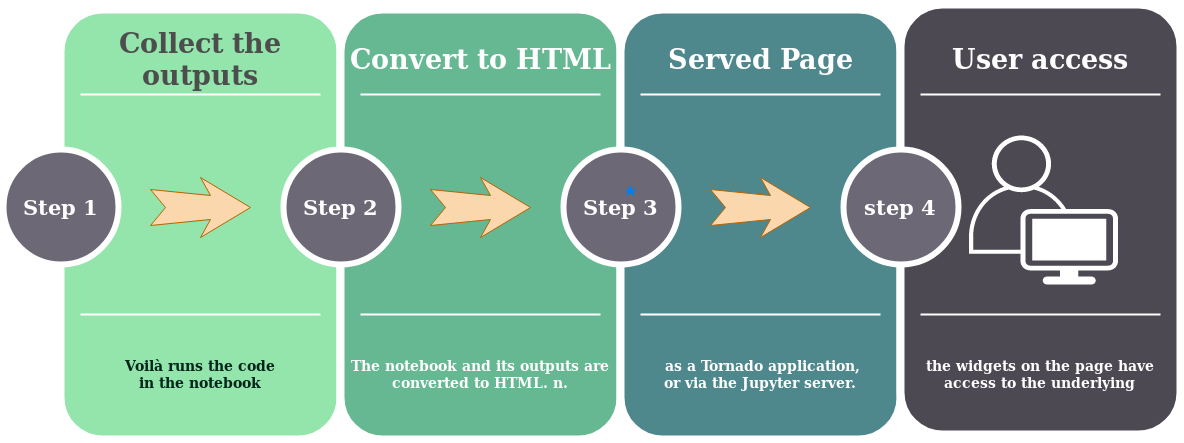

The diagram above was exported from draw.io. Its source (the exported page's mxGraphModel, read from the mxfile embedded in the PNG):
<mxGraphModel dx="1422" dy="766" grid="1" gridSize="10" guides="1" tooltips="1" connect="1" arrows="1" fold="1" page="1" pageScale="1.5" pageWidth="1169" pageHeight="826" background="#ffffff" math="0" shadow="0">
  <root>
    <mxCell id="0" />
    <mxCell id="1" parent="0" />
    <mxCell id="60da8b9f42644d3a-2" value="" style="whiteSpace=wrap;html=1;rounded=1;shadow=0;strokeWidth=8;fontSize=20;align=center;fillColor=#93E5AB;strokeColor=#FFFFFF;" parent="1" vertex="1">
      <mxGeometry x="316" y="405" width="280" height="430" as="geometry" />
    </mxCell>
    <mxCell id="60da8b9f42644d3a-3" value="&lt;font color=&quot;#4D4D4D&quot;&gt;Collect the outputs&lt;/font&gt;" style="text;html=1;strokeColor=none;fillColor=none;align=center;verticalAlign=middle;whiteSpace=wrap;rounded=0;shadow=0;fontSize=27;fontColor=#FFFFFF;fontStyle=1" parent="1" vertex="1">
      <mxGeometry x="316" y="425" width="280" height="60" as="geometry" />
    </mxCell>
    <mxCell id="60da8b9f42644d3a-4" value="&lt;div&gt;&lt;b&gt;&lt;font color=&quot;#00241B&quot;&gt;Voilà runs the code &lt;br&gt;&lt;/font&gt;&lt;/b&gt;&lt;/div&gt;&lt;div&gt;&lt;b&gt;&lt;font color=&quot;#00241B&quot;&gt;in the notebook&lt;/font&gt;&lt;/b&gt;&lt;/div&gt;" style="text;html=1;strokeColor=none;fillColor=none;align=center;verticalAlign=middle;whiteSpace=wrap;rounded=0;shadow=0;fontSize=14;fontColor=#FFFFFF;" parent="1" vertex="1">
      <mxGeometry x="316" y="725" width="280" height="90" as="geometry" />
    </mxCell>
    <mxCell id="60da8b9f42644d3a-6" value="" style="line;strokeWidth=2;html=1;rounded=0;shadow=0;fontSize=27;align=center;fillColor=none;strokeColor=#FFFFFF;" parent="1" vertex="1">
      <mxGeometry x="336" y="485" width="240" height="10" as="geometry" />
    </mxCell>
    <mxCell id="60da8b9f42644d3a-7" value="" style="line;strokeWidth=2;html=1;rounded=0;shadow=0;fontSize=27;align=center;fillColor=none;strokeColor=#FFFFFF;" parent="1" vertex="1">
      <mxGeometry x="336" y="705" width="240" height="10" as="geometry" />
    </mxCell>
    <mxCell id="60da8b9f42644d3a-8" value="&lt;font style=&quot;font-size: 21px&quot;&gt;&lt;b&gt;Step 1&lt;br&gt;&lt;/b&gt;&lt;/font&gt;" style="ellipse;whiteSpace=wrap;html=1;rounded=0;shadow=0;strokeWidth=6;fontSize=14;align=center;fillColor=#6d6875;strokeColor=#FFFFFF;fontColor=#FFFFFF;" parent="1" vertex="1">
      <mxGeometry x="259" y="545" width="115" height="115" as="geometry" />
    </mxCell>
    <mxCell id="60da8b9f42644d3a-9" value="" style="html=1;shadow=0;dashed=0;align=center;verticalAlign=middle;shape=mxgraph.arrows2.stylisedArrow;dy=0.6;dx=40;notch=15;feather=0.4;rounded=0;strokeWidth=1;fontSize=27;fillColor=#fad7ac;strokeColor=#b46504;" parent="1" vertex="1">
      <mxGeometry x="406" y="573" width="100" height="60" as="geometry" />
    </mxCell>
    <mxCell id="60da8b9f42644d3a-17" value="" style="whiteSpace=wrap;html=1;rounded=1;shadow=0;strokeWidth=8;fontSize=20;align=center;fillColor=#65B891;strokeColor=#FFFFFF;" parent="1" vertex="1">
      <mxGeometry x="596" y="405" width="280" height="430" as="geometry" />
    </mxCell>
    <mxCell id="60da8b9f42644d3a-18" value="&lt;font color=&quot;#FFFFFF&quot;&gt;Convert to HTML&lt;/font&gt;" style="text;html=1;strokeColor=none;fillColor=none;align=center;verticalAlign=middle;whiteSpace=wrap;rounded=0;shadow=0;fontSize=27;fontColor=#FFFFFF;fontStyle=1" parent="1" vertex="1">
      <mxGeometry x="596" y="425" width="280" height="60" as="geometry" />
    </mxCell>
    <mxCell id="60da8b9f42644d3a-19" value="&lt;font color=&quot;#FFFFFF&quot;&gt;&lt;b&gt;The notebook and its outputs are converted to HTML. n.&lt;/b&gt;&lt;/font&gt;&lt;br&gt;" style="text;html=1;strokeColor=none;fillColor=none;align=center;verticalAlign=middle;whiteSpace=wrap;rounded=0;shadow=0;fontSize=14;fontColor=#FFFFFF;" parent="1" vertex="1">
      <mxGeometry x="596" y="725" width="280" height="90" as="geometry" />
    </mxCell>
    <mxCell id="60da8b9f42644d3a-20" value="" style="line;strokeWidth=2;html=1;rounded=0;shadow=0;fontSize=27;align=center;fillColor=none;strokeColor=#FFFFFF;" parent="1" vertex="1">
      <mxGeometry x="616" y="485" width="240" height="10" as="geometry" />
    </mxCell>
    <mxCell id="60da8b9f42644d3a-21" value="" style="line;strokeWidth=2;html=1;rounded=0;shadow=0;fontSize=27;align=center;fillColor=none;strokeColor=#FFFFFF;" parent="1" vertex="1">
      <mxGeometry x="616" y="705" width="240" height="10" as="geometry" />
    </mxCell>
    <mxCell id="60da8b9f42644d3a-22" value="&lt;b&gt;&lt;font style=&quot;font-size: 21px&quot;&gt;Step 2&lt;br&gt;&lt;/font&gt;&lt;/b&gt;" style="ellipse;whiteSpace=wrap;html=1;rounded=0;shadow=0;strokeWidth=6;fontSize=14;align=center;fillColor=#6d6875;strokeColor=#FFFFFF;fontColor=#FFFFFF;" parent="1" vertex="1">
      <mxGeometry x="539" y="545" width="115" height="115" as="geometry" />
    </mxCell>
    <mxCell id="60da8b9f42644d3a-23" value="" style="html=1;shadow=0;dashed=0;align=center;verticalAlign=middle;shape=mxgraph.arrows2.stylisedArrow;dy=0.6;dx=40;notch=15;feather=0.4;rounded=0;strokeWidth=1;fontSize=27;strokeColor=#b46504;fillColor=#fad7ac;" parent="1" vertex="1">
      <mxGeometry x="686" y="573" width="100" height="60" as="geometry" />
    </mxCell>
    <mxCell id="60da8b9f42644d3a-24" value="" style="whiteSpace=wrap;html=1;rounded=1;shadow=0;strokeWidth=8;fontSize=20;align=center;fillColor=#4E878C;strokeColor=#FFFFFF;" parent="1" vertex="1">
      <mxGeometry x="876" y="405" width="280" height="430" as="geometry" />
    </mxCell>
    <mxCell id="60da8b9f42644d3a-25" value="Served Page" style="text;html=1;strokeColor=none;fillColor=none;align=center;verticalAlign=middle;whiteSpace=wrap;rounded=0;shadow=0;fontSize=27;fontColor=#FFFFFF;fontStyle=1" parent="1" vertex="1">
      <mxGeometry x="876" y="425" width="280" height="60" as="geometry" />
    </mxCell>
    <mxCell id="60da8b9f42644d3a-26" value="&lt;div&gt;&lt;b&gt;&amp;nbsp;as a Tornado application, &lt;br&gt;&lt;/b&gt;&lt;/div&gt;&lt;div&gt;&lt;b&gt;or via the Jupyter server.&lt;/b&gt;&lt;/div&gt;" style="text;html=1;strokeColor=none;fillColor=none;align=center;verticalAlign=middle;whiteSpace=wrap;rounded=0;shadow=0;fontSize=14;fontColor=#FFFFFF;" parent="1" vertex="1">
      <mxGeometry x="876" y="725" width="280" height="90" as="geometry" />
    </mxCell>
    <mxCell id="60da8b9f42644d3a-27" value="" style="line;strokeWidth=2;html=1;rounded=0;shadow=0;fontSize=27;align=center;fillColor=none;strokeColor=#FFFFFF;" parent="1" vertex="1">
      <mxGeometry x="896" y="485" width="240" height="10" as="geometry" />
    </mxCell>
    <mxCell id="60da8b9f42644d3a-28" value="" style="line;strokeWidth=2;html=1;rounded=0;shadow=0;fontSize=27;align=center;fillColor=none;strokeColor=#FFFFFF;" parent="1" vertex="1">
      <mxGeometry x="896" y="705" width="240" height="10" as="geometry" />
    </mxCell>
    <mxCell id="60da8b9f42644d3a-29" value="&lt;b&gt;&lt;font style=&quot;font-size: 21px&quot;&gt;Step 3&lt;/font&gt;&lt;/b&gt;" style="ellipse;whiteSpace=wrap;html=1;rounded=0;shadow=0;strokeWidth=6;fontSize=14;align=center;fillColor=#6d6875;strokeColor=#FFFFFF;fontColor=#FFFFFF;" parent="1" vertex="1">
      <mxGeometry x="819" y="545" width="115" height="115" as="geometry" />
    </mxCell>
    <mxCell id="60da8b9f42644d3a-30" value="" style="html=1;shadow=0;dashed=0;align=center;verticalAlign=middle;shape=mxgraph.arrows2.stylisedArrow;dy=0.6;dx=40;notch=15;feather=0.4;rounded=0;strokeWidth=1;fontSize=27;strokeColor=#b46504;fillColor=#fad7ac;" parent="1" vertex="1">
      <mxGeometry x="966" y="573" width="100" height="60" as="geometry" />
    </mxCell>
    <mxCell id="60da8b9f42644d3a-31" value="" style="whiteSpace=wrap;html=1;rounded=1;shadow=0;strokeWidth=8;fontSize=20;align=center;fillColor=#4C4952;strokeColor=#FFFFFF;" parent="1" vertex="1">
      <mxGeometry x="1156" y="400" width="280" height="430" as="geometry" />
    </mxCell>
    <mxCell id="60da8b9f42644d3a-32" value="User access" style="text;html=1;strokeColor=none;fillColor=none;align=center;verticalAlign=middle;whiteSpace=wrap;rounded=0;shadow=0;fontSize=27;fontColor=#FFFFFF;fontStyle=1" parent="1" vertex="1">
      <mxGeometry x="1156" y="425" width="280" height="60" as="geometry" />
    </mxCell>
    <mxCell id="60da8b9f42644d3a-33" value="&lt;b&gt;&lt;font color=&quot;#FFFFFF&quot;&gt;the widgets on the page have access to the underlying &lt;br&gt;&lt;/font&gt;&lt;/b&gt;" style="text;html=1;strokeColor=none;fillColor=none;align=center;verticalAlign=middle;whiteSpace=wrap;rounded=0;shadow=0;fontSize=14;fontColor=#FFFFFF;" parent="1" vertex="1">
      <mxGeometry x="1156" y="725" width="280" height="90" as="geometry" />
    </mxCell>
    <mxCell id="60da8b9f42644d3a-34" value="" style="line;strokeWidth=2;html=1;rounded=0;shadow=0;fontSize=27;align=center;fillColor=none;strokeColor=#FFFFFF;" parent="1" vertex="1">
      <mxGeometry x="1176" y="485" width="240" height="10" as="geometry" />
    </mxCell>
    <mxCell id="60da8b9f42644d3a-35" value="" style="line;strokeWidth=2;html=1;rounded=0;shadow=0;fontSize=27;align=center;fillColor=none;strokeColor=#FFFFFF;" parent="1" vertex="1">
      <mxGeometry x="1176" y="705" width="240" height="10" as="geometry" />
    </mxCell>
    <mxCell id="60da8b9f42644d3a-36" value="&lt;b&gt;&lt;font style=&quot;font-size: 21px&quot;&gt;step 4&lt;br&gt;&lt;/font&gt;&lt;/b&gt;" style="ellipse;whiteSpace=wrap;html=1;rounded=0;shadow=0;strokeWidth=6;fontSize=14;align=center;fillColor=#6d6875;strokeColor=#FFFFFF;fontColor=#FFFFFF;" parent="1" vertex="1">
      <mxGeometry x="1099" y="545" width="115" height="115" as="geometry" />
    </mxCell>
    <mxCell id="Ze34YZspgG3qeGK9YOjp-1" value="" style="html=1;verticalLabelPosition=bottom;labelBackgroundColor=#ffffff;verticalAlign=top;shadow=0;dashed=0;strokeWidth=2;shape=mxgraph.ios7.misc.star;fillColor=#0080f0;strokeColor=none;" vertex="1" parent="1">
      <mxGeometry x="880" y="580" width="12" height="12" as="geometry" />
    </mxCell>
    <mxCell id="Ze34YZspgG3qeGK9YOjp-10" value="" style="points=[[0.35,0,0],[0.98,0.51,0],[1,0.71,0],[0.67,1,0],[0,0.795,0],[0,0.65,0]];verticalLabelPosition=bottom;html=1;verticalAlign=top;aspect=fixed;align=center;pointerEvents=1;shape=mxgraph.cisco19.user;fillColor=#FFFFFF;strokeColor=none;" vertex="1" parent="1">
      <mxGeometry x="1224.5" y="531" width="149" height="149" as="geometry" />
    </mxCell>
  </root>
</mxGraphModel>